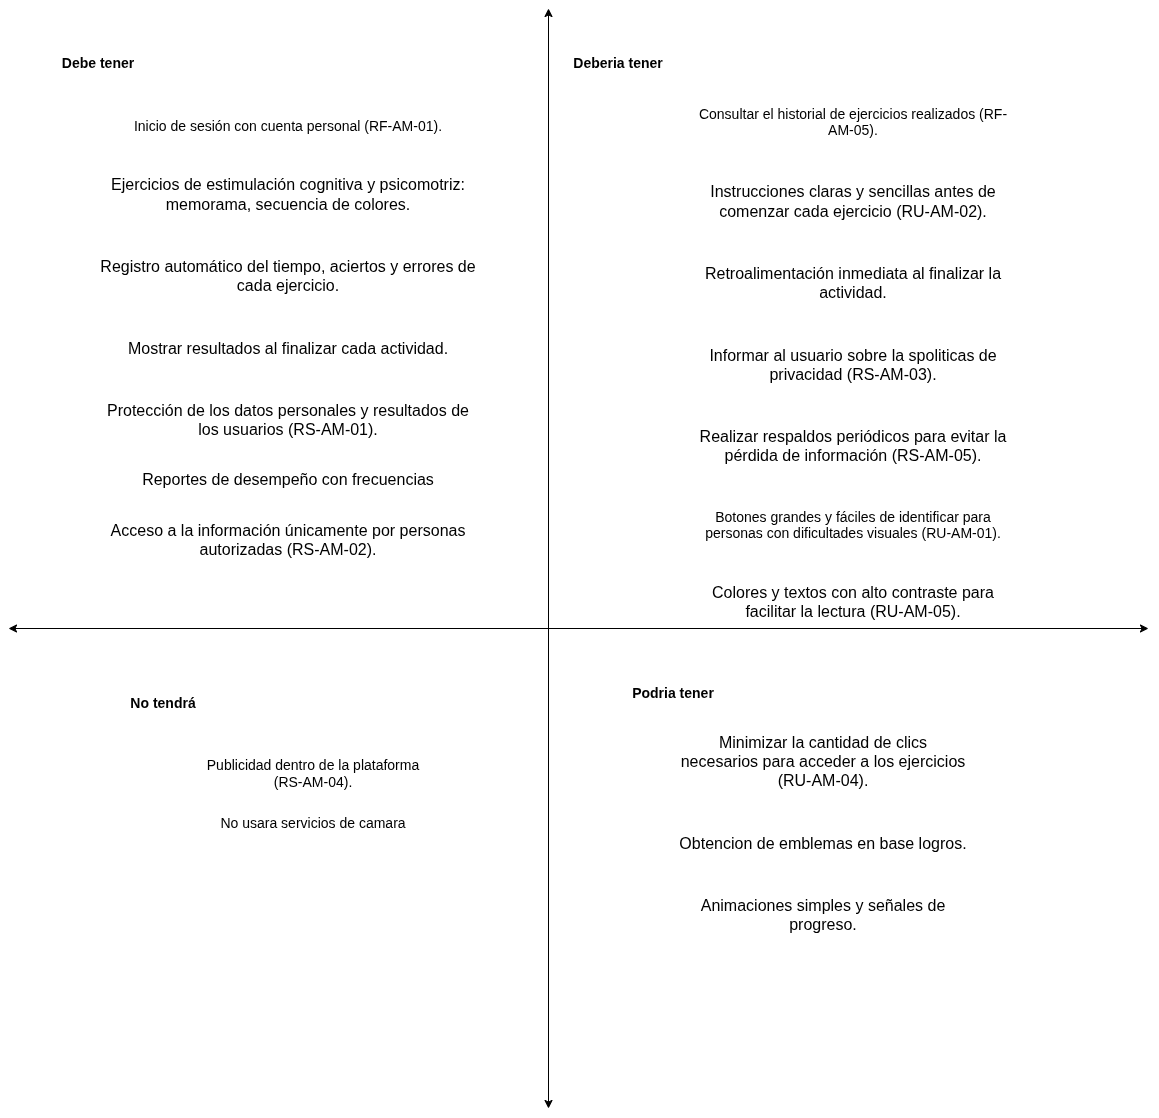

The diagram above was exported from draw.io. Its source (the exported page's mxGraphModel, read from the mxfile embedded in the PNG):
<mxGraphModel dx="1837" dy="1765" grid="1" gridSize="10" guides="1" tooltips="1" connect="1" arrows="1" fold="1" page="1" pageScale="1" pageWidth="827" pageHeight="1169" math="0" shadow="0">
  <root>
    <mxCell id="0" />
    <mxCell id="1" parent="0" />
    <mxCell id="BKEkjQR8Z9RfZpmfKvq9-1" edge="1" parent="1" style="endArrow=classic;startArrow=classic;html=1;rounded=0;" value="">
      <mxGeometry height="50" relative="1" width="50" as="geometry">
        <mxPoint x="390" y="820" as="sourcePoint" />
        <mxPoint x="390" y="-280" as="targetPoint" />
      </mxGeometry>
    </mxCell>
    <mxCell id="BKEkjQR8Z9RfZpmfKvq9-2" edge="1" parent="1" style="endArrow=classic;startArrow=classic;html=1;rounded=0;" value="">
      <mxGeometry height="50" relative="1" width="50" as="geometry">
        <mxPoint x="-150" y="340" as="sourcePoint" />
        <mxPoint x="990" y="340" as="targetPoint" />
      </mxGeometry>
    </mxCell>
    <mxCell id="BKEkjQR8Z9RfZpmfKvq9-3" parent="1" style="text;html=1;whiteSpace=wrap;strokeColor=none;fillColor=none;align=center;verticalAlign=middle;rounded=0;" value="&lt;font style=&quot;font-size: 14px;&quot;&gt;&lt;b style=&quot;&quot;&gt;Deberia&amp;nbsp;&lt;span style=&quot;background-color: transparent; color: light-dark(rgb(0, 0, 0), rgb(255, 255, 255));&quot;&gt;tener&lt;/span&gt;&lt;/b&gt;&lt;/font&gt;" vertex="1">
      <mxGeometry height="30" width="60" x="430" y="-240" as="geometry" />
    </mxCell>
    <mxCell id="BKEkjQR8Z9RfZpmfKvq9-4" parent="1" style="text;html=1;whiteSpace=wrap;strokeColor=none;fillColor=none;align=center;verticalAlign=middle;rounded=0;" value="&lt;b&gt;&lt;font style=&quot;font-size: 14px;&quot;&gt;Debe tener&lt;/font&gt;&lt;/b&gt;" vertex="1">
      <mxGeometry height="30" width="120" x="-120" y="-240" as="geometry" />
    </mxCell>
    <mxCell id="BKEkjQR8Z9RfZpmfKvq9-6" parent="1" style="text;html=1;whiteSpace=wrap;strokeColor=none;fillColor=none;align=center;verticalAlign=middle;rounded=0;" value="&lt;p dir=&quot;auto&quot;&gt;&lt;font style=&quot;font-size: 14px;&quot;&gt;Inicio de sesión con cuenta personal (RF-AM-01).&lt;/font&gt;&lt;/p&gt;&lt;p dir=&quot;auto&quot;&gt;&lt;font style=&quot;font-size: 14px;&quot;&gt;&lt;br&gt;&lt;/font&gt;&lt;/p&gt;&lt;p dir=&quot;auto&quot;&gt;&lt;font size=&quot;3&quot;&gt;Ejercicios de estimulación cognitiva y psicomotriz: memorama, secuencia de colores.&lt;/font&gt;&lt;/p&gt;&lt;font size=&quot;3&quot;&gt;&lt;br&gt;&lt;/font&gt;&lt;p dir=&quot;auto&quot;&gt;&lt;font size=&quot;3&quot;&gt;Registro automático del tiempo, aciertos y errores de cada ejercicio.&lt;/font&gt;&lt;/p&gt;&lt;font size=&quot;3&quot;&gt;&lt;br&gt;&lt;/font&gt;&lt;p dir=&quot;auto&quot;&gt;&lt;font size=&quot;3&quot;&gt;Mostrar resultados al finalizar cada actividad.&lt;/font&gt;&lt;/p&gt;&lt;font size=&quot;3&quot;&gt;&lt;br&gt;&lt;/font&gt;&lt;p dir=&quot;auto&quot;&gt;&lt;font size=&quot;3&quot;&gt;Protección de los datos personales y resultados de los usuarios (RS-AM-01).&lt;/font&gt;&lt;/p&gt;&lt;font size=&quot;3&quot;&gt;&lt;div&gt;&lt;font size=&quot;3&quot;&gt;&lt;br&gt;&lt;/font&gt;&lt;/div&gt;&lt;div&gt;&lt;font size=&quot;3&quot;&gt;Reportes de desempeño con frecuencias&lt;/font&gt;&lt;/div&gt;&lt;br&gt;&lt;/font&gt;&lt;p dir=&quot;auto&quot;&gt;&lt;font size=&quot;3&quot;&gt;Acceso a la información únicamente por personas autorizadas (RS-AM-02).&lt;/font&gt;&lt;/p&gt;" vertex="1">
      <mxGeometry height="40" width="380" x="-60" y="30" as="geometry" />
    </mxCell>
    <mxCell id="BKEkjQR8Z9RfZpmfKvq9-7" parent="1" style="text;html=1;whiteSpace=wrap;strokeColor=none;fillColor=none;align=center;verticalAlign=middle;rounded=0;" value="&lt;p dir=&quot;auto&quot;&gt;&lt;span style=&quot;background-color: transparent; color: light-dark(rgb(0, 0, 0), rgb(255, 255, 255));&quot;&gt;&lt;font style=&quot;font-size: 14px;&quot;&gt;Consultar el historial de ejercicios realizados (RF-AM-05).&lt;/font&gt;&lt;/span&gt;&lt;/p&gt;&lt;font size=&quot;3&quot;&gt;&lt;br&gt;&lt;/font&gt;&lt;p dir=&quot;auto&quot;&gt;&lt;font size=&quot;3&quot;&gt;Instrucciones claras y sencillas antes de comenzar cada ejercicio (RU-AM-02).&lt;/font&gt;&lt;/p&gt;&lt;font size=&quot;3&quot;&gt;&lt;br&gt;&lt;/font&gt;&lt;p dir=&quot;auto&quot;&gt;&lt;font size=&quot;3&quot;&gt;Retroalimentación inmediata al finalizar la actividad.&lt;/font&gt;&lt;/p&gt;&lt;font size=&quot;3&quot;&gt;&lt;br&gt;&lt;/font&gt;&lt;p dir=&quot;auto&quot;&gt;&lt;font size=&quot;3&quot;&gt;Informar al usuario sobre la spoliticas de privacidad (RS-AM-03).&lt;/font&gt;&lt;/p&gt;&lt;font size=&quot;3&quot;&gt;&lt;br&gt;&lt;/font&gt;&lt;p dir=&quot;auto&quot;&gt;&lt;font size=&quot;3&quot;&gt;Realizar respaldos periódicos para evitar la pérdida de información (RS-AM-05).&lt;/font&gt;&lt;/p&gt;&lt;p dir=&quot;auto&quot;&gt;&lt;font size=&quot;3&quot;&gt;&lt;br&gt;&lt;/font&gt;&lt;/p&gt;&lt;p dir=&quot;auto&quot;&gt;&lt;span style=&quot;background-color: transparent; color: light-dark(rgb(0, 0, 0), rgb(255, 255, 255));&quot;&gt;&lt;font style=&quot;font-size: 14px;&quot;&gt;Botones grandes y fáciles de identificar para personas con dificultades visuales (RU-AM-01).&lt;/font&gt;&lt;/span&gt;&lt;/p&gt;&lt;p dir=&quot;auto&quot;&gt;&lt;span style=&quot;background-color: transparent; color: light-dark(rgb(0, 0, 0), rgb(255, 255, 255));&quot;&gt;&lt;font style=&quot;font-size: 14px;&quot;&gt;&lt;br&gt;&lt;/font&gt;&lt;/span&gt;&lt;/p&gt;&lt;p dir=&quot;auto&quot;&gt;&lt;span style=&quot;font-size: medium;&quot;&gt;Colores y textos con alto contraste para facilitar la lectura (RU-AM-05).&lt;/span&gt;&lt;span style=&quot;background-color: transparent; color: light-dark(rgb(0, 0, 0), rgb(255, 255, 255));&quot;&gt;&lt;font style=&quot;font-size: 14px;&quot;&gt;&lt;/font&gt;&lt;/span&gt;&lt;/p&gt;" vertex="1">
      <mxGeometry height="30" width="330" x="530" y="60" as="geometry" />
    </mxCell>
    <mxCell id="BKEkjQR8Z9RfZpmfKvq9-8" parent="1" style="text;html=1;whiteSpace=wrap;strokeColor=none;fillColor=none;align=center;verticalAlign=middle;rounded=0;" value="&lt;p dir=&quot;auto&quot;&gt;&lt;span style=&quot;font-size: medium; background-color: transparent; color: light-dark(rgb(0, 0, 0), rgb(255, 255, 255));&quot;&gt;Minimizar la cantidad de clics necesarios para acceder a los ejercicios (RU-AM-04).&lt;/span&gt;&lt;/p&gt;&lt;p dir=&quot;auto&quot;&gt;&lt;span style=&quot;font-size: medium; background-color: transparent; color: light-dark(rgb(0, 0, 0), rgb(255, 255, 255));&quot;&gt;&lt;br&gt;&lt;/span&gt;&lt;/p&gt;&lt;p dir=&quot;auto&quot;&gt;&lt;span style=&quot;font-size: medium; background-color: transparent; color: light-dark(rgb(0, 0, 0), rgb(255, 255, 255));&quot;&gt;Obtencion de emblemas en base logros.&lt;/span&gt;&lt;/p&gt;&lt;p dir=&quot;auto&quot;&gt;&lt;span style=&quot;font-size: medium; background-color: transparent; color: light-dark(rgb(0, 0, 0), rgb(255, 255, 255));&quot;&gt;&lt;br&gt;&lt;/span&gt;&lt;/p&gt;&lt;p dir=&quot;auto&quot;&gt;&lt;font size=&quot;3&quot;&gt;Animaciones simples y señales de progreso.&lt;/font&gt;&lt;/p&gt;" vertex="1">
      <mxGeometry height="30" width="290" x="520" y="530" as="geometry" />
    </mxCell>
    <mxCell id="BKEkjQR8Z9RfZpmfKvq9-9" parent="1" style="text;html=1;whiteSpace=wrap;strokeColor=none;fillColor=none;align=center;verticalAlign=middle;rounded=0;" value="&lt;b&gt;&lt;font style=&quot;font-size: 14px;&quot;&gt;Podria tener&lt;/font&gt;&lt;/b&gt;" vertex="1">
      <mxGeometry height="30" width="110" x="460" y="390" as="geometry" />
    </mxCell>
    <mxCell id="BKEkjQR8Z9RfZpmfKvq9-10" parent="1" style="text;html=1;whiteSpace=wrap;strokeColor=none;fillColor=none;align=center;verticalAlign=middle;rounded=0;" value="&lt;font style=&quot;font-size: 14px;&quot;&gt;&lt;b&gt;No tendrá&lt;/b&gt;&lt;/font&gt;" vertex="1">
      <mxGeometry height="30" width="90" x="-40" y="400" as="geometry" />
    </mxCell>
    <mxCell id="BKEkjQR8Z9RfZpmfKvq9-11" parent="1" style="text;html=1;whiteSpace=wrap;strokeColor=none;fillColor=none;align=center;verticalAlign=middle;rounded=0;" value="&lt;font style=&quot;font-size: 14px;&quot;&gt;Publicidad dentro de la plataforma (RS-AM-04).&lt;/font&gt;" vertex="1">
      <mxGeometry height="30" width="240" x="35" y="470" as="geometry" />
    </mxCell>
    <mxCell id="VnScgZevNI2DdZ0hHUh4-1" parent="1" style="text;html=1;whiteSpace=wrap;strokeColor=none;fillColor=none;align=center;verticalAlign=middle;rounded=0;" value="&lt;font style=&quot;font-size: 14px;&quot;&gt;No usara servicios de camara&lt;/font&gt;" vertex="1">
      <mxGeometry height="30" width="210" x="50" y="520" as="geometry" />
    </mxCell>
  </root>
</mxGraphModel>